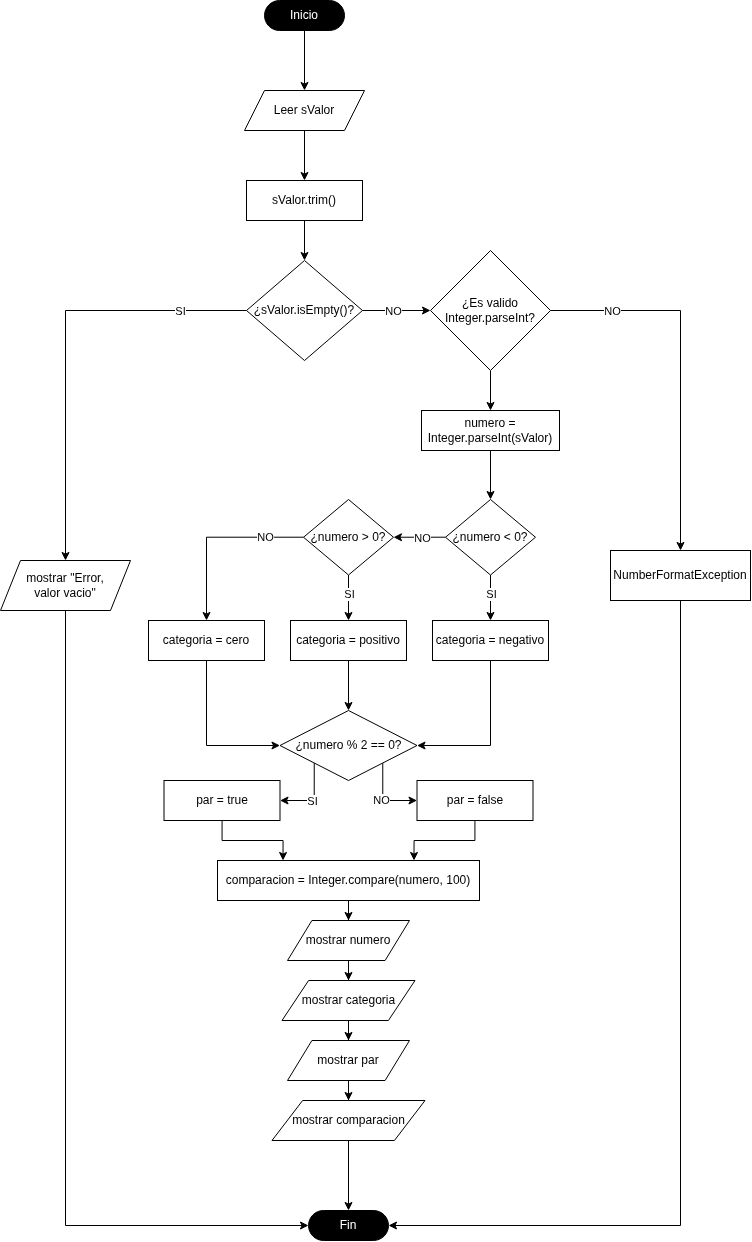

The diagram above was exported from draw.io. Its source (the exported page's mxGraphModel, read from the mxfile embedded in the PNG):
<mxGraphModel dx="1559" dy="1100" grid="1" gridSize="10" guides="1" tooltips="1" connect="1" arrows="1" fold="1" page="1" pageScale="1" pageWidth="827" pageHeight="1169" math="0" shadow="0">
  <root>
    <mxCell id="0" />
    <mxCell id="1" parent="0" />
    <mxCell id="7" style="edgeStyle=orthogonalEdgeStyle;rounded=0;orthogonalLoop=1;jettySize=auto;html=1;entryX=0.5;entryY=0;entryDx=0;entryDy=0;" edge="1" parent="1" source="2" target="4">
      <mxGeometry relative="1" as="geometry" />
    </mxCell>
    <mxCell id="2" value="Inicio" style="html=1;dashed=0;whiteSpace=wrap;shape=mxgraph.dfd.start;fontColor=#FFFFFF;fillColor=#000000;" vertex="1" parent="1">
      <mxGeometry x="374" y="10" width="80" height="30" as="geometry" />
    </mxCell>
    <mxCell id="3" value="Fin" style="html=1;dashed=0;whiteSpace=wrap;shape=mxgraph.dfd.start;fontColor=#FFFFFF;fillColor=#000000;" vertex="1" parent="1">
      <mxGeometry x="418" y="1220" width="80" height="30" as="geometry" />
    </mxCell>
    <mxCell id="8" style="edgeStyle=orthogonalEdgeStyle;rounded=0;orthogonalLoop=1;jettySize=auto;html=1;entryX=0.5;entryY=0;entryDx=0;entryDy=0;" edge="1" parent="1" source="4" target="15">
      <mxGeometry relative="1" as="geometry">
        <mxPoint x="414" y="190" as="targetPoint" />
      </mxGeometry>
    </mxCell>
    <mxCell id="4" value="Leer sValor" style="shape=parallelogram;perimeter=parallelogramPerimeter;whiteSpace=wrap;html=1;fixedSize=1;" vertex="1" parent="1">
      <mxGeometry x="354" y="100" width="120" height="40" as="geometry" />
    </mxCell>
    <mxCell id="10" style="edgeStyle=orthogonalEdgeStyle;rounded=0;orthogonalLoop=1;jettySize=auto;html=1;entryX=0.5;entryY=0;entryDx=0;entryDy=0;exitX=0.5;exitY=1;exitDx=0;exitDy=0;" edge="1" parent="1" source="15" target="9">
      <mxGeometry relative="1" as="geometry">
        <mxPoint x="414" y="230" as="sourcePoint" />
      </mxGeometry>
    </mxCell>
    <mxCell id="11" style="edgeStyle=orthogonalEdgeStyle;rounded=0;orthogonalLoop=1;jettySize=auto;html=1;entryX=0.5;entryY=0;entryDx=0;entryDy=0;" edge="1" parent="1" source="9" target="66">
      <mxGeometry relative="1" as="geometry">
        <mxPoint x="170" y="560" as="targetPoint" />
      </mxGeometry>
    </mxCell>
    <mxCell id="14" value="SI" style="edgeLabel;html=1;align=center;verticalAlign=middle;resizable=0;points=[];" vertex="1" connectable="0" parent="11">
      <mxGeometry x="-0.6871" y="-2" relative="1" as="geometry">
        <mxPoint y="2" as="offset" />
      </mxGeometry>
    </mxCell>
    <mxCell id="18" style="edgeStyle=orthogonalEdgeStyle;rounded=0;orthogonalLoop=1;jettySize=auto;html=1;entryX=0;entryY=0.5;entryDx=0;entryDy=0;" edge="1" parent="1" source="9" target="17">
      <mxGeometry relative="1" as="geometry" />
    </mxCell>
    <mxCell id="19" value="NO" style="edgeLabel;html=1;align=center;verticalAlign=middle;resizable=0;points=[];" vertex="1" connectable="0" parent="18">
      <mxGeometry x="-0.1275" y="2" relative="1" as="geometry">
        <mxPoint y="2" as="offset" />
      </mxGeometry>
    </mxCell>
    <mxCell id="9" value="¿sValor.isEmpty()?" style="rhombus;whiteSpace=wrap;html=1;" vertex="1" parent="1">
      <mxGeometry x="356" y="270" width="116" height="100" as="geometry" />
    </mxCell>
    <mxCell id="13" style="edgeStyle=orthogonalEdgeStyle;rounded=0;orthogonalLoop=1;jettySize=auto;html=1;entryX=0;entryY=0.5;entryDx=0;entryDy=0;entryPerimeter=0;exitX=0.5;exitY=1;exitDx=0;exitDy=0;" edge="1" parent="1" source="66" target="3">
      <mxGeometry relative="1" as="geometry">
        <mxPoint x="170" y="610" as="sourcePoint" />
      </mxGeometry>
    </mxCell>
    <mxCell id="15" value="sValor.trim()" style="rounded=0;whiteSpace=wrap;html=1;" vertex="1" parent="1">
      <mxGeometry x="356" y="190" width="116" height="40" as="geometry" />
    </mxCell>
    <mxCell id="26" style="edgeStyle=orthogonalEdgeStyle;rounded=0;orthogonalLoop=1;jettySize=auto;html=1;entryX=0.5;entryY=0;entryDx=0;entryDy=0;" edge="1" parent="1" source="17" target="27">
      <mxGeometry relative="1" as="geometry">
        <mxPoint x="600" y="420" as="targetPoint" />
      </mxGeometry>
    </mxCell>
    <mxCell id="17" value="¿Es valido Integer.parseInt?" style="rhombus;whiteSpace=wrap;html=1;" vertex="1" parent="1">
      <mxGeometry x="540" y="260" width="120" height="120" as="geometry" />
    </mxCell>
    <mxCell id="23" value="" style="edgeStyle=orthogonalEdgeStyle;rounded=0;orthogonalLoop=1;jettySize=auto;html=1;entryX=0.5;entryY=0;entryDx=0;entryDy=0;" edge="1" parent="1" source="17" target="22">
      <mxGeometry relative="1" as="geometry">
        <mxPoint x="660" y="320" as="sourcePoint" />
        <mxPoint x="454" y="895" as="targetPoint" />
        <Array as="points" />
      </mxGeometry>
    </mxCell>
    <mxCell id="24" value="NO" style="edgeLabel;html=1;align=center;verticalAlign=middle;resizable=0;points=[];" vertex="1" connectable="0" parent="23">
      <mxGeometry x="-0.9091" y="2" relative="1" as="geometry">
        <mxPoint x="44" y="2" as="offset" />
      </mxGeometry>
    </mxCell>
    <mxCell id="22" value="NumberFormatException" style="html=1;dashed=0;whiteSpace=wrap;" vertex="1" parent="1">
      <mxGeometry x="720" y="560" width="140" height="50" as="geometry" />
    </mxCell>
    <mxCell id="25" style="edgeStyle=orthogonalEdgeStyle;rounded=0;orthogonalLoop=1;jettySize=auto;html=1;entryX=1;entryY=0.5;entryDx=0;entryDy=0;entryPerimeter=0;exitX=0.5;exitY=1;exitDx=0;exitDy=0;" edge="1" parent="1" source="22" target="3">
      <mxGeometry relative="1" as="geometry" />
    </mxCell>
    <mxCell id="29" style="edgeStyle=orthogonalEdgeStyle;rounded=0;orthogonalLoop=1;jettySize=auto;html=1;entryX=0.5;entryY=0;entryDx=0;entryDy=0;" edge="1" parent="1" source="27" target="28">
      <mxGeometry relative="1" as="geometry" />
    </mxCell>
    <mxCell id="27" value="numero = Integer.parseInt(sValor)" style="rounded=0;whiteSpace=wrap;html=1;" vertex="1" parent="1">
      <mxGeometry x="531" y="420" width="138" height="40" as="geometry" />
    </mxCell>
    <mxCell id="31" style="edgeStyle=orthogonalEdgeStyle;rounded=0;orthogonalLoop=1;jettySize=auto;html=1;entryX=1;entryY=0.5;entryDx=0;entryDy=0;" edge="1" parent="1" source="28" target="30">
      <mxGeometry relative="1" as="geometry" />
    </mxCell>
    <mxCell id="32" value="NO" style="edgeLabel;html=1;align=center;verticalAlign=middle;resizable=0;points=[];" vertex="1" connectable="0" parent="31">
      <mxGeometry x="0.05" y="-6" relative="1" as="geometry">
        <mxPoint x="3" y="6" as="offset" />
      </mxGeometry>
    </mxCell>
    <mxCell id="37" style="edgeStyle=orthogonalEdgeStyle;rounded=0;orthogonalLoop=1;jettySize=auto;html=1;entryX=0.5;entryY=0;entryDx=0;entryDy=0;" edge="1" parent="1" source="28" target="36">
      <mxGeometry relative="1" as="geometry" />
    </mxCell>
    <mxCell id="42" value="SI" style="edgeLabel;html=1;align=center;verticalAlign=middle;resizable=0;points=[];" vertex="1" connectable="0" parent="37">
      <mxGeometry x="-0.1959" y="2" relative="1" as="geometry">
        <mxPoint x="-2" as="offset" />
      </mxGeometry>
    </mxCell>
    <mxCell id="28" value="¿numero &amp;lt; 0?" style="rhombus;whiteSpace=wrap;html=1;" vertex="1" parent="1">
      <mxGeometry x="555" y="509" width="90" height="75.5" as="geometry" />
    </mxCell>
    <mxCell id="38" style="edgeStyle=orthogonalEdgeStyle;rounded=0;orthogonalLoop=1;jettySize=auto;html=1;entryX=0.5;entryY=0;entryDx=0;entryDy=0;" edge="1" parent="1" source="30" target="34">
      <mxGeometry relative="1" as="geometry" />
    </mxCell>
    <mxCell id="41" value="SI" style="edgeLabel;html=1;align=center;verticalAlign=middle;resizable=0;points=[];" vertex="1" connectable="0" parent="38">
      <mxGeometry x="-0.1656" y="-1" relative="1" as="geometry">
        <mxPoint x="1" as="offset" />
      </mxGeometry>
    </mxCell>
    <mxCell id="39" style="edgeStyle=orthogonalEdgeStyle;rounded=0;orthogonalLoop=1;jettySize=auto;html=1;entryX=0.5;entryY=0;entryDx=0;entryDy=0;" edge="1" parent="1" source="30" target="35">
      <mxGeometry relative="1" as="geometry" />
    </mxCell>
    <mxCell id="40" value="NO" style="edgeLabel;html=1;align=center;verticalAlign=middle;resizable=0;points=[];" vertex="1" connectable="0" parent="39">
      <mxGeometry x="-0.5694" y="-1" relative="1" as="geometry">
        <mxPoint y="1" as="offset" />
      </mxGeometry>
    </mxCell>
    <mxCell id="30" value="¿numero &amp;gt; 0?" style="rhombus;whiteSpace=wrap;html=1;" vertex="1" parent="1">
      <mxGeometry x="413" y="509" width="90" height="75.5" as="geometry" />
    </mxCell>
    <mxCell id="44" style="edgeStyle=orthogonalEdgeStyle;rounded=0;orthogonalLoop=1;jettySize=auto;html=1;entryX=0.5;entryY=0;entryDx=0;entryDy=0;" edge="1" parent="1" source="34" target="43">
      <mxGeometry relative="1" as="geometry" />
    </mxCell>
    <mxCell id="34" value="categoria = positivo" style="rounded=0;whiteSpace=wrap;html=1;" vertex="1" parent="1">
      <mxGeometry x="400" y="630" width="116" height="40" as="geometry" />
    </mxCell>
    <mxCell id="45" style="edgeStyle=orthogonalEdgeStyle;rounded=0;orthogonalLoop=1;jettySize=auto;html=1;entryX=0;entryY=0.5;entryDx=0;entryDy=0;exitX=0.5;exitY=1;exitDx=0;exitDy=0;" edge="1" parent="1" source="35" target="43">
      <mxGeometry relative="1" as="geometry" />
    </mxCell>
    <mxCell id="35" value="categoria = cero" style="rounded=0;whiteSpace=wrap;html=1;" vertex="1" parent="1">
      <mxGeometry x="258" y="630" width="116" height="40" as="geometry" />
    </mxCell>
    <mxCell id="46" style="edgeStyle=orthogonalEdgeStyle;rounded=0;orthogonalLoop=1;jettySize=auto;html=1;entryX=1;entryY=0.5;entryDx=0;entryDy=0;exitX=0.5;exitY=1;exitDx=0;exitDy=0;" edge="1" parent="1" source="36" target="43">
      <mxGeometry relative="1" as="geometry" />
    </mxCell>
    <mxCell id="36" value="categoria = negativo" style="rounded=0;whiteSpace=wrap;html=1;" vertex="1" parent="1">
      <mxGeometry x="542" y="630" width="116" height="40" as="geometry" />
    </mxCell>
    <mxCell id="47" style="edgeStyle=orthogonalEdgeStyle;rounded=0;orthogonalLoop=1;jettySize=auto;html=1;exitX=0;exitY=1;exitDx=0;exitDy=0;entryX=1;entryY=0.5;entryDx=0;entryDy=0;" edge="1" parent="1" source="43" target="49">
      <mxGeometry relative="1" as="geometry">
        <mxPoint x="420" y="810" as="targetPoint" />
      </mxGeometry>
    </mxCell>
    <mxCell id="64" value="SI" style="edgeLabel;html=1;align=center;verticalAlign=middle;resizable=0;points=[];" vertex="1" connectable="0" parent="47">
      <mxGeometry x="0.1226" y="-1" relative="1" as="geometry">
        <mxPoint y="1" as="offset" />
      </mxGeometry>
    </mxCell>
    <mxCell id="48" style="edgeStyle=orthogonalEdgeStyle;rounded=0;orthogonalLoop=1;jettySize=auto;html=1;exitX=1;exitY=1;exitDx=0;exitDy=0;entryX=0;entryY=0.5;entryDx=0;entryDy=0;" edge="1" parent="1" source="43" target="50">
      <mxGeometry relative="1" as="geometry">
        <mxPoint x="490" y="820" as="targetPoint" />
      </mxGeometry>
    </mxCell>
    <mxCell id="65" value="NO" style="edgeLabel;html=1;align=center;verticalAlign=middle;resizable=0;points=[];" vertex="1" connectable="0" parent="48">
      <mxGeometry x="-0.0254" y="2" relative="1" as="geometry">
        <mxPoint x="-4" y="3" as="offset" />
      </mxGeometry>
    </mxCell>
    <mxCell id="43" value="¿numero % 2 == 0?" style="rhombus;whiteSpace=wrap;html=1;" vertex="1" parent="1">
      <mxGeometry x="389.5" y="720" width="137" height="70" as="geometry" />
    </mxCell>
    <mxCell id="52" style="edgeStyle=orthogonalEdgeStyle;rounded=0;orthogonalLoop=1;jettySize=auto;html=1;entryX=0.25;entryY=0;entryDx=0;entryDy=0;" edge="1" parent="1" source="49" target="51">
      <mxGeometry relative="1" as="geometry" />
    </mxCell>
    <mxCell id="49" value="par = true" style="rounded=0;whiteSpace=wrap;html=1;" vertex="1" parent="1">
      <mxGeometry x="273.5" y="790" width="116" height="40" as="geometry" />
    </mxCell>
    <mxCell id="53" style="edgeStyle=orthogonalEdgeStyle;rounded=0;orthogonalLoop=1;jettySize=auto;html=1;entryX=0.75;entryY=0;entryDx=0;entryDy=0;" edge="1" parent="1" source="50" target="51">
      <mxGeometry relative="1" as="geometry" />
    </mxCell>
    <mxCell id="50" value="par = false" style="rounded=0;whiteSpace=wrap;html=1;" vertex="1" parent="1">
      <mxGeometry x="526.5" y="790" width="116" height="40" as="geometry" />
    </mxCell>
    <mxCell id="56" style="edgeStyle=orthogonalEdgeStyle;rounded=0;orthogonalLoop=1;jettySize=auto;html=1;entryX=0.5;entryY=0;entryDx=0;entryDy=0;" edge="1" parent="1" source="51" target="55">
      <mxGeometry relative="1" as="geometry" />
    </mxCell>
    <mxCell id="51" value="comparacion = Integer.compare(numero, 100)" style="rounded=0;whiteSpace=wrap;html=1;" vertex="1" parent="1">
      <mxGeometry x="327" y="870" width="262" height="40" as="geometry" />
    </mxCell>
    <mxCell id="58" style="edgeStyle=orthogonalEdgeStyle;rounded=0;orthogonalLoop=1;jettySize=auto;html=1;entryX=0.5;entryY=0;entryDx=0;entryDy=0;" edge="1" parent="1" source="55" target="57">
      <mxGeometry relative="1" as="geometry" />
    </mxCell>
    <mxCell id="55" value="mostrar numero" style="shape=parallelogram;perimeter=parallelogramPerimeter;whiteSpace=wrap;html=1;dashed=0;" vertex="1" parent="1">
      <mxGeometry x="397" y="930" width="122" height="40" as="geometry" />
    </mxCell>
    <mxCell id="60" style="edgeStyle=orthogonalEdgeStyle;rounded=0;orthogonalLoop=1;jettySize=auto;html=1;entryX=0.5;entryY=0;entryDx=0;entryDy=0;" edge="1" parent="1" source="57" target="59">
      <mxGeometry relative="1" as="geometry" />
    </mxCell>
    <mxCell id="57" value="mostrar categoria" style="shape=parallelogram;perimeter=parallelogramPerimeter;whiteSpace=wrap;html=1;dashed=0;" vertex="1" parent="1">
      <mxGeometry x="391.5" y="990" width="133" height="40" as="geometry" />
    </mxCell>
    <mxCell id="62" style="edgeStyle=orthogonalEdgeStyle;rounded=0;orthogonalLoop=1;jettySize=auto;html=1;entryX=0.5;entryY=0;entryDx=0;entryDy=0;" edge="1" parent="1" source="59" target="61">
      <mxGeometry relative="1" as="geometry" />
    </mxCell>
    <mxCell id="59" value="mostrar par" style="shape=parallelogram;perimeter=parallelogramPerimeter;whiteSpace=wrap;html=1;dashed=0;" vertex="1" parent="1">
      <mxGeometry x="397" y="1050" width="122" height="40" as="geometry" />
    </mxCell>
    <mxCell id="61" value="mostrar comparacion" style="shape=parallelogram;perimeter=parallelogramPerimeter;whiteSpace=wrap;html=1;dashed=0;" vertex="1" parent="1">
      <mxGeometry x="381.5" y="1110" width="153" height="40" as="geometry" />
    </mxCell>
    <mxCell id="63" style="edgeStyle=orthogonalEdgeStyle;rounded=0;orthogonalLoop=1;jettySize=auto;html=1;entryX=0.5;entryY=0.5;entryDx=0;entryDy=-15;entryPerimeter=0;" edge="1" parent="1" source="61" target="3">
      <mxGeometry relative="1" as="geometry" />
    </mxCell>
    <mxCell id="66" value="mostrar &quot;Error,&lt;br&gt;valor vacio&quot;" style="shape=parallelogram;perimeter=parallelogramPerimeter;whiteSpace=wrap;html=1;fixedSize=1;" vertex="1" parent="1">
      <mxGeometry x="110" y="570" width="130" height="50" as="geometry" />
    </mxCell>
  </root>
</mxGraphModel>